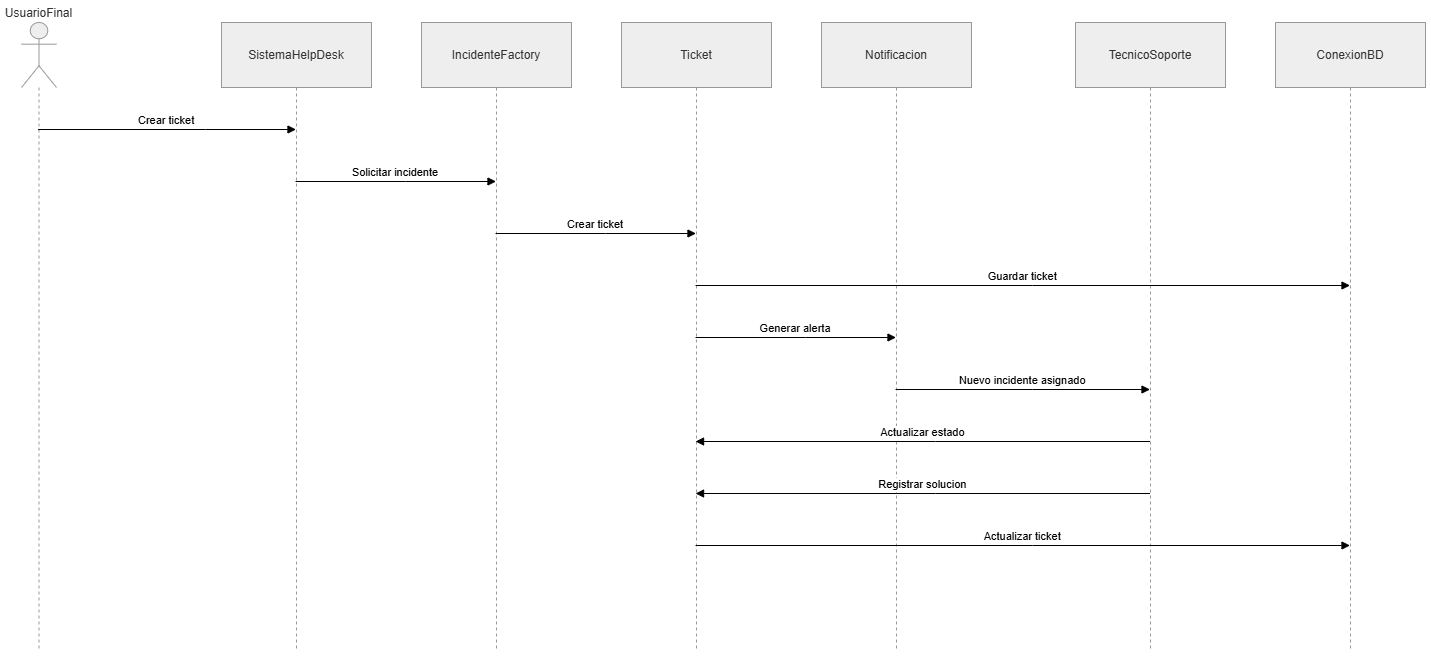

The diagram above was exported from draw.io. Its source (the exported page's mxGraphModel, read from the mxfile embedded in the PNG):
<mxGraphModel dx="1570" dy="676" grid="1" gridSize="10" guides="1" tooltips="1" connect="1" arrows="1" fold="1" page="1" pageScale="1" pageWidth="827" pageHeight="1169" math="0" shadow="0">
  <root>
    <mxCell id="0" />
    <mxCell id="1" parent="0" />
    <mxCell id="_40DtN20Sl_K6W0jeoJr-34" parent="1" style="shape=umlLifeline;perimeter=lifelinePerimeter;whiteSpace=wrap;container=1;dropTarget=0;collapsible=0;recursiveResize=0;outlineConnect=0;portConstraint=eastwest;newEdgeStyle={&quot;edgeStyle&quot;:&quot;elbowEdgeStyle&quot;,&quot;elbow&quot;:&quot;vertical&quot;,&quot;curved&quot;:0,&quot;rounded&quot;:0};participant=umlActor;verticalAlign=bottom;labelPosition=center;verticalLabelPosition=top;align=center;size=65;fillColor=light-dark(#eeeeee,#1f2020);strokeColor=light-dark(#999999,#cccccc);fontColor=light-dark(#333333,#cccccc);" value="UsuarioFinal" vertex="1">
      <mxGeometry height="628" width="35" x="20" y="130" as="geometry" />
    </mxCell>
    <mxCell id="_40DtN20Sl_K6W0jeoJr-35" parent="1" style="shape=umlLifeline;perimeter=lifelinePerimeter;whiteSpace=wrap;container=1;dropTarget=0;collapsible=0;recursiveResize=0;outlineConnect=0;portConstraint=eastwest;newEdgeStyle={&quot;edgeStyle&quot;:&quot;elbowEdgeStyle&quot;,&quot;elbow&quot;:&quot;vertical&quot;,&quot;curved&quot;:0,&quot;rounded&quot;:0};size=65;fillColor=light-dark(#eeeeee,#1f2020);strokeColor=light-dark(#999999,#cccccc);fontColor=light-dark(#333333,#cccccc);" value="SistemaHelpDesk" vertex="1">
      <mxGeometry height="628" width="150" x="220" y="130" as="geometry" />
    </mxCell>
    <mxCell id="_40DtN20Sl_K6W0jeoJr-36" parent="1" style="shape=umlLifeline;perimeter=lifelinePerimeter;whiteSpace=wrap;container=1;dropTarget=0;collapsible=0;recursiveResize=0;outlineConnect=0;portConstraint=eastwest;newEdgeStyle={&quot;edgeStyle&quot;:&quot;elbowEdgeStyle&quot;,&quot;elbow&quot;:&quot;vertical&quot;,&quot;curved&quot;:0,&quot;rounded&quot;:0};size=65;fillColor=light-dark(#eeeeee,#1f2020);strokeColor=light-dark(#999999,#cccccc);fontColor=light-dark(#333333,#cccccc);" value="IncidenteFactory" vertex="1">
      <mxGeometry height="628" width="150" x="420" y="130" as="geometry" />
    </mxCell>
    <mxCell id="_40DtN20Sl_K6W0jeoJr-37" parent="1" style="shape=umlLifeline;perimeter=lifelinePerimeter;whiteSpace=wrap;container=1;dropTarget=0;collapsible=0;recursiveResize=0;outlineConnect=0;portConstraint=eastwest;newEdgeStyle={&quot;edgeStyle&quot;:&quot;elbowEdgeStyle&quot;,&quot;elbow&quot;:&quot;vertical&quot;,&quot;curved&quot;:0,&quot;rounded&quot;:0};size=65;fillColor=light-dark(#eeeeee,#1f2020);strokeColor=light-dark(#999999,#cccccc);fontColor=light-dark(#333333,#cccccc);" value="Ticket" vertex="1">
      <mxGeometry height="628" width="150" x="620" y="130" as="geometry" />
    </mxCell>
    <mxCell id="_40DtN20Sl_K6W0jeoJr-38" parent="1" style="shape=umlLifeline;perimeter=lifelinePerimeter;whiteSpace=wrap;container=1;dropTarget=0;collapsible=0;recursiveResize=0;outlineConnect=0;portConstraint=eastwest;newEdgeStyle={&quot;edgeStyle&quot;:&quot;elbowEdgeStyle&quot;,&quot;elbow&quot;:&quot;vertical&quot;,&quot;curved&quot;:0,&quot;rounded&quot;:0};size=65;fillColor=light-dark(#eeeeee,#1f2020);strokeColor=light-dark(#999999,#cccccc);fontColor=light-dark(#333333,#cccccc);" value="Notificacion" vertex="1">
      <mxGeometry height="628" width="150" x="820" y="130" as="geometry" />
    </mxCell>
    <mxCell id="_40DtN20Sl_K6W0jeoJr-39" parent="1" style="shape=umlLifeline;perimeter=lifelinePerimeter;whiteSpace=wrap;container=1;dropTarget=0;collapsible=0;recursiveResize=0;outlineConnect=0;portConstraint=eastwest;newEdgeStyle={&quot;edgeStyle&quot;:&quot;elbowEdgeStyle&quot;,&quot;elbow&quot;:&quot;vertical&quot;,&quot;curved&quot;:0,&quot;rounded&quot;:0};size=65;fillColor=light-dark(#eeeeee,#1f2020);strokeColor=light-dark(#999999,#cccccc);fontColor=light-dark(#333333,#cccccc);" value="TecnicoSoporte" vertex="1">
      <mxGeometry height="628" width="150" x="1074" y="130" as="geometry" />
    </mxCell>
    <mxCell id="_40DtN20Sl_K6W0jeoJr-40" parent="1" style="shape=umlLifeline;perimeter=lifelinePerimeter;whiteSpace=wrap;container=1;dropTarget=0;collapsible=0;recursiveResize=0;outlineConnect=0;portConstraint=eastwest;newEdgeStyle={&quot;edgeStyle&quot;:&quot;elbowEdgeStyle&quot;,&quot;elbow&quot;:&quot;vertical&quot;,&quot;curved&quot;:0,&quot;rounded&quot;:0};size=65;fillColor=light-dark(#eeeeee,#1f2020);strokeColor=light-dark(#999999,#cccccc);fontColor=light-dark(#333333,#cccccc);" value="ConexionBD" vertex="1">
      <mxGeometry height="628" width="150" x="1274" y="130" as="geometry" />
    </mxCell>
    <mxCell id="_40DtN20Sl_K6W0jeoJr-41" edge="1" parent="1" source="_40DtN20Sl_K6W0jeoJr-34" style="verticalAlign=bottom;edgeStyle=elbowEdgeStyle;elbow=vertical;curved=0;rounded=0;endArrow=block;" target="_40DtN20Sl_K6W0jeoJr-35" value="Crear ticket">
      <mxGeometry relative="1" as="geometry">
        <Array as="points">
          <mxPoint x="204" y="237" />
        </Array>
      </mxGeometry>
    </mxCell>
    <mxCell id="_40DtN20Sl_K6W0jeoJr-42" edge="1" parent="1" source="_40DtN20Sl_K6W0jeoJr-35" style="verticalAlign=bottom;edgeStyle=elbowEdgeStyle;elbow=vertical;curved=0;rounded=0;endArrow=block;" target="_40DtN20Sl_K6W0jeoJr-36" value="Solicitar incidente">
      <mxGeometry relative="1" as="geometry">
        <Array as="points">
          <mxPoint x="404" y="289" />
        </Array>
      </mxGeometry>
    </mxCell>
    <mxCell id="_40DtN20Sl_K6W0jeoJr-43" edge="1" parent="1" source="_40DtN20Sl_K6W0jeoJr-36" style="verticalAlign=bottom;edgeStyle=elbowEdgeStyle;elbow=vertical;curved=0;rounded=0;endArrow=block;" target="_40DtN20Sl_K6W0jeoJr-37" value="Crear ticket">
      <mxGeometry relative="1" as="geometry">
        <Array as="points">
          <mxPoint x="604" y="341" />
        </Array>
      </mxGeometry>
    </mxCell>
    <mxCell id="_40DtN20Sl_K6W0jeoJr-44" edge="1" parent="1" source="_40DtN20Sl_K6W0jeoJr-37" style="verticalAlign=bottom;edgeStyle=elbowEdgeStyle;elbow=vertical;curved=0;rounded=0;endArrow=block;" target="_40DtN20Sl_K6W0jeoJr-40" value="Guardar ticket">
      <mxGeometry relative="1" as="geometry">
        <Array as="points">
          <mxPoint x="1031" y="393" />
        </Array>
      </mxGeometry>
    </mxCell>
    <mxCell id="_40DtN20Sl_K6W0jeoJr-45" edge="1" parent="1" source="_40DtN20Sl_K6W0jeoJr-37" style="verticalAlign=bottom;edgeStyle=elbowEdgeStyle;elbow=vertical;curved=0;rounded=0;endArrow=block;" target="_40DtN20Sl_K6W0jeoJr-38" value="Generar alerta">
      <mxGeometry relative="1" as="geometry">
        <Array as="points">
          <mxPoint x="804" y="445" />
        </Array>
      </mxGeometry>
    </mxCell>
    <mxCell id="_40DtN20Sl_K6W0jeoJr-46" edge="1" parent="1" source="_40DtN20Sl_K6W0jeoJr-38" style="verticalAlign=bottom;edgeStyle=elbowEdgeStyle;elbow=vertical;curved=0;rounded=0;endArrow=block;" target="_40DtN20Sl_K6W0jeoJr-39" value="Nuevo incidente asignado">
      <mxGeometry relative="1" as="geometry">
        <Array as="points">
          <mxPoint x="1031" y="497" />
        </Array>
      </mxGeometry>
    </mxCell>
    <mxCell id="_40DtN20Sl_K6W0jeoJr-47" edge="1" parent="1" source="_40DtN20Sl_K6W0jeoJr-39" style="verticalAlign=bottom;edgeStyle=elbowEdgeStyle;elbow=vertical;curved=0;rounded=0;endArrow=block;" target="_40DtN20Sl_K6W0jeoJr-37" value="Actualizar estado">
      <mxGeometry relative="1" as="geometry">
        <Array as="points">
          <mxPoint x="934" y="549" />
        </Array>
      </mxGeometry>
    </mxCell>
    <mxCell id="_40DtN20Sl_K6W0jeoJr-48" edge="1" parent="1" source="_40DtN20Sl_K6W0jeoJr-39" style="verticalAlign=bottom;edgeStyle=elbowEdgeStyle;elbow=vertical;curved=0;rounded=0;endArrow=block;" target="_40DtN20Sl_K6W0jeoJr-37" value="Registrar solucion">
      <mxGeometry relative="1" as="geometry">
        <Array as="points">
          <mxPoint x="934" y="601" />
        </Array>
      </mxGeometry>
    </mxCell>
    <mxCell id="_40DtN20Sl_K6W0jeoJr-49" edge="1" parent="1" source="_40DtN20Sl_K6W0jeoJr-37" style="verticalAlign=bottom;edgeStyle=elbowEdgeStyle;elbow=vertical;curved=0;rounded=0;endArrow=block;" target="_40DtN20Sl_K6W0jeoJr-40" value="Actualizar ticket">
      <mxGeometry relative="1" as="geometry">
        <Array as="points">
          <mxPoint x="1031" y="653" />
        </Array>
      </mxGeometry>
    </mxCell>
  </root>
</mxGraphModel>